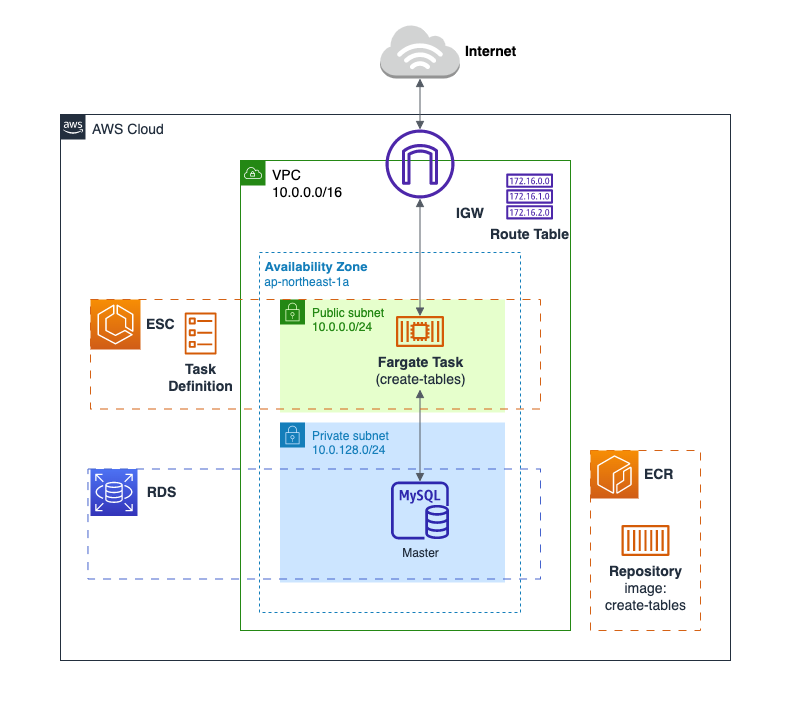

The diagram above was exported from draw.io. Its source (the exported page's mxGraphModel, read from the mxfile embedded in the PNG):
<mxGraphModel dx="1115" dy="747" grid="1" gridSize="10" guides="1" tooltips="1" connect="1" arrows="1" fold="1" page="1" pageScale="1" pageWidth="850" pageHeight="1100" background="none" math="0" shadow="0">
  <root>
    <mxCell id="0" />
    <mxCell id="1" parent="0" />
    <mxCell id="4_WsoptqF9nfw9GYhyMF-2" value="" style="rounded=0;whiteSpace=wrap;html=1;strokeColor=#FFFFFF;fontColor=#393C56;fillColor=#FFFFFF;" parent="1" vertex="1">
      <mxGeometry x="430" y="100" width="800" height="700" as="geometry" />
    </mxCell>
    <mxCell id="dQ3a9esEylfcC-lkuKPx-1" value="&lt;font style=&quot;font-size: 14px;&quot;&gt;AWS Cloud&lt;/font&gt;" style="points=[[0,0],[0.25,0],[0.5,0],[0.75,0],[1,0],[1,0.25],[1,0.5],[1,0.75],[1,1],[0.75,1],[0.5,1],[0.25,1],[0,1],[0,0.75],[0,0.5],[0,0.25]];outlineConnect=0;gradientColor=none;html=1;whiteSpace=wrap;fontSize=12;fontStyle=0;container=0;pointerEvents=0;collapsible=0;recursiveResize=0;shape=mxgraph.aws4.group;grIcon=mxgraph.aws4.group_aws_cloud_alt;strokeColor=#232F3E;fillColor=none;verticalAlign=top;align=left;spacingLeft=30;fontColor=#232F3E;dashed=0;" parent="1" vertex="1">
      <mxGeometry x="490" y="214" width="670" height="546" as="geometry" />
    </mxCell>
    <mxCell id="dQ3a9esEylfcC-lkuKPx-136" value="&lt;font style=&quot;font-size: 14px;&quot;&gt;&lt;b&gt;&amp;nbsp;Internet&lt;/b&gt;&lt;/font&gt;" style="outlineConnect=0;dashed=0;verticalLabelPosition=middle;verticalAlign=middle;align=left;html=1;shape=mxgraph.aws3.internet_3;fillColor=#D2D3D3;gradientColor=none;labelPosition=right;" parent="1" vertex="1">
      <mxGeometry x="809.75" y="124" width="79.5" height="54" as="geometry" />
    </mxCell>
    <mxCell id="dQ3a9esEylfcC-lkuKPx-138" value="" style="edgeStyle=orthogonalEdgeStyle;html=1;endArrow=block;elbow=vertical;startArrow=block;startFill=1;endFill=1;strokeColor=#545B64;rounded=0;exitX=0.5;exitY=1;exitDx=0;exitDy=0;exitPerimeter=0;" parent="1" source="dQ3a9esEylfcC-lkuKPx-136" target="dQ3a9esEylfcC-lkuKPx-15" edge="1">
      <mxGeometry width="100" relative="1" as="geometry">
        <mxPoint x="675" y="320" as="sourcePoint" />
        <mxPoint x="775" y="320" as="targetPoint" />
      </mxGeometry>
    </mxCell>
    <mxCell id="dQ3a9esEylfcC-lkuKPx-7" value="Public subnet&lt;br&gt;10.0.0.0/24" style="points=[[0,0],[0.25,0],[0.5,0],[0.75,0],[1,0],[1,0.25],[1,0.5],[1,0.75],[1,1],[0.75,1],[0.5,1],[0.25,1],[0,1],[0,0.75],[0,0.5],[0,0.25]];outlineConnect=0;gradientColor=none;html=1;whiteSpace=wrap;fontSize=12;fontStyle=0;container=1;pointerEvents=0;collapsible=0;recursiveResize=0;shape=mxgraph.aws4.group;grIcon=mxgraph.aws4.group_security_group;grStroke=0;strokeColor=#248814;fillColor=#E6FFCC;verticalAlign=top;align=left;spacingLeft=30;fontColor=#248814;dashed=0;" parent="1" vertex="1">
      <mxGeometry x="709.5" y="399" width="225" height="113" as="geometry" />
    </mxCell>
    <mxCell id="dQ3a9esEylfcC-lkuKPx-6" value="&lt;font color=&quot;#000000&quot; style=&quot;font-size: 14px;&quot;&gt;VPC&lt;br&gt;10.0.0.0/16&lt;/font&gt;" style="points=[[0,0],[0.25,0],[0.5,0],[0.75,0],[1,0],[1,0.25],[1,0.5],[1,0.75],[1,1],[0.75,1],[0.5,1],[0.25,1],[0,1],[0,0.75],[0,0.5],[0,0.25]];outlineConnect=0;gradientColor=none;html=1;whiteSpace=wrap;fontSize=12;fontStyle=0;container=0;pointerEvents=0;collapsible=0;recursiveResize=0;shape=mxgraph.aws4.group;grIcon=mxgraph.aws4.group_vpc;strokeColor=#248814;fillColor=none;verticalAlign=top;align=left;spacingLeft=30;fontColor=#AAB7B8;dashed=0;" parent="1" vertex="1">
      <mxGeometry x="670" y="260" width="330" height="470" as="geometry" />
    </mxCell>
    <mxCell id="dQ3a9esEylfcC-lkuKPx-16" value="Route Table" style="sketch=0;outlineConnect=0;fontColor=#232F3E;gradientColor=none;fillColor=#4D27AA;strokeColor=none;dashed=0;verticalLabelPosition=bottom;verticalAlign=top;align=center;html=1;fontSize=14;fontStyle=1;aspect=fixed;pointerEvents=1;shape=mxgraph.aws4.route_table;" parent="1" vertex="1">
      <mxGeometry x="935.5" y="273" width="47.21" height="46" as="geometry" />
    </mxCell>
    <mxCell id="dQ3a9esEylfcC-lkuKPx-15" value="IGW" style="sketch=0;outlineConnect=0;fontColor=#232F3E;gradientColor=none;fillColor=#4D27AA;strokeColor=none;dashed=0;verticalLabelPosition=bottom;verticalAlign=top;align=left;html=1;fontSize=14;fontStyle=1;aspect=fixed;pointerEvents=1;shape=mxgraph.aws4.internet_gateway;labelPosition=right;" parent="1" vertex="1">
      <mxGeometry x="815" y="229" width="69" height="69" as="geometry" />
    </mxCell>
    <mxCell id="dQ3a9esEylfcC-lkuKPx-36" value="Task &lt;br&gt;Definition" style="sketch=0;outlineConnect=0;fontColor=#232F3E;gradientColor=none;fillColor=#D45B07;strokeColor=none;dashed=0;verticalLabelPosition=bottom;verticalAlign=top;align=center;html=1;fontSize=14;fontStyle=1;aspect=fixed;pointerEvents=1;shape=mxgraph.aws4.ecs_task;" parent="1" vertex="1">
      <mxGeometry x="614" y="412.1099999999999" width="32.29" height="41.89" as="geometry" />
    </mxCell>
    <mxCell id="dQ3a9esEylfcC-lkuKPx-10" value="&amp;nbsp;ESC&lt;br&gt;" style="sketch=0;points=[[0,0,0],[0.25,0,0],[0.5,0,0],[0.75,0,0],[1,0,0],[0,1,0],[0.25,1,0],[0.5,1,0],[0.75,1,0],[1,1,0],[0,0.25,0],[0,0.5,0],[0,0.75,0],[1,0.25,0],[1,0.5,0],[1,0.75,0]];outlineConnect=0;fontColor=#232F3E;gradientColor=#F78E04;gradientDirection=north;fillColor=#D05C17;strokeColor=#ffffff;dashed=0;verticalLabelPosition=middle;verticalAlign=middle;align=left;html=1;fontSize=14;fontStyle=1;aspect=fixed;shape=mxgraph.aws4.resourceIcon;resIcon=mxgraph.aws4.ecs;horizontal=1;fontFamily=Helvetica;labelPosition=right;" parent="1" vertex="1">
      <mxGeometry x="520" y="399" width="50" height="50" as="geometry" />
    </mxCell>
    <mxCell id="dQ3a9esEylfcC-lkuKPx-103" value="RDS&lt;br&gt;" style="sketch=0;points=[[0,0,0],[0.25,0,0],[0.5,0,0],[0.75,0,0],[1,0,0],[0,1,0],[0.25,1,0],[0.5,1,0],[0.75,1,0],[1,1,0],[0,0.25,0],[0,0.5,0],[0,0.75,0],[1,0.25,0],[1,0.5,0],[1,0.75,0]];outlineConnect=0;fontColor=#232F3E;gradientColor=#4D72F3;gradientDirection=north;fillColor=#3334B9;strokeColor=#ffffff;dashed=0;verticalLabelPosition=middle;verticalAlign=middle;align=center;html=1;fontSize=14;fontStyle=1;aspect=fixed;shape=mxgraph.aws4.resourceIcon;resIcon=mxgraph.aws4.rds;labelPosition=right;" parent="1" vertex="1">
      <mxGeometry x="520" y="568.5" width="47" height="47" as="geometry" />
    </mxCell>
    <mxCell id="dQ3a9esEylfcC-lkuKPx-107" style="edgeStyle=orthogonalEdgeStyle;rounded=0;orthogonalLoop=1;jettySize=auto;html=1;exitX=0.5;exitY=1;exitDx=0;exitDy=0;exitPerimeter=0;" parent="1" source="dQ3a9esEylfcC-lkuKPx-103" target="dQ3a9esEylfcC-lkuKPx-103" edge="1">
      <mxGeometry relative="1" as="geometry" />
    </mxCell>
    <mxCell id="dQ3a9esEylfcC-lkuKPx-20" value="Private subnet&lt;br&gt;10.0.128.0/24" style="points=[[0,0],[0.25,0],[0.5,0],[0.75,0],[1,0],[1,0.25],[1,0.5],[1,0.75],[1,1],[0.75,1],[0.5,1],[0.25,1],[0,1],[0,0.75],[0,0.5],[0,0.25]];outlineConnect=0;gradientColor=none;html=1;whiteSpace=wrap;fontSize=12;fontStyle=0;container=1;pointerEvents=0;collapsible=0;recursiveResize=0;shape=mxgraph.aws4.group;grIcon=mxgraph.aws4.group_security_group;grStroke=0;strokeColor=#147EBA;fillColor=#CCE5FF;verticalAlign=top;align=left;spacingLeft=30;fontColor=#147EBA;dashed=0;" parent="1" vertex="1">
      <mxGeometry x="709.5" y="522" width="225" height="160" as="geometry" />
    </mxCell>
    <mxCell id="dQ3a9esEylfcC-lkuKPx-104" value="Master" style="sketch=0;outlineConnect=0;fontColor=#232F3E;gradientColor=none;fillColor=#2E27AD;strokeColor=none;dashed=0;verticalLabelPosition=bottom;verticalAlign=top;align=center;html=1;fontSize=12;fontStyle=0;aspect=fixed;pointerEvents=1;shape=mxgraph.aws4.rds_mysql_instance;" parent="dQ3a9esEylfcC-lkuKPx-20" vertex="1">
      <mxGeometry x="111" y="59" width="58" height="58" as="geometry" />
    </mxCell>
    <mxCell id="dQ3a9esEylfcC-lkuKPx-93" value="&lt;font style=&quot;font-size: 13px;&quot;&gt;&lt;b&gt;&lt;font style=&quot;font-size: 13px;&quot;&gt;&amp;nbsp;Availability Zone&lt;/font&gt;&lt;/b&gt;&lt;br&gt;&lt;/font&gt;&amp;nbsp;ap-northeast-1a" style="fillColor=none;strokeColor=#147EBA;dashed=1;verticalAlign=top;fontStyle=0;fontColor=#147EBA;whiteSpace=wrap;html=1;labelPosition=center;verticalLabelPosition=middle;align=left;" parent="1" vertex="1">
      <mxGeometry x="689" y="352" width="261" height="360" as="geometry" />
    </mxCell>
    <mxCell id="dQ3a9esEylfcC-lkuKPx-112" value="" style="edgeStyle=orthogonalEdgeStyle;html=1;endArrow=block;elbow=vertical;startArrow=block;startFill=1;endFill=1;strokeColor=#545B64;rounded=0;" parent="1" target="dQ3a9esEylfcC-lkuKPx-104" edge="1">
      <mxGeometry width="100" relative="1" as="geometry">
        <mxPoint x="849.5" y="489" as="sourcePoint" />
        <mxPoint x="849.5" y="572" as="targetPoint" />
        <Array as="points" />
      </mxGeometry>
    </mxCell>
    <mxCell id="dQ3a9esEylfcC-lkuKPx-105" value="" style="dashed=1;verticalAlign=middle;fontStyle=0;whiteSpace=wrap;html=1;strokeWidth=1;fillColor=none;strokeColor=#4563cd;dashPattern=8 8;labelPosition=right;verticalLabelPosition=middle;align=left;" parent="1" vertex="1">
      <mxGeometry x="517.47" y="568.5" width="452.53" height="110" as="geometry" />
    </mxCell>
    <mxCell id="dQ3a9esEylfcC-lkuKPx-34" value="" style="dashed=1;verticalAlign=middle;fontStyle=0;whiteSpace=wrap;html=1;strokeWidth=1;fillColor=none;strokeColor=#d56215;dashPattern=8 8;labelPosition=right;verticalLabelPosition=middle;align=left;" parent="1" vertex="1">
      <mxGeometry x="520" y="399" width="450" height="109.5" as="geometry" />
    </mxCell>
    <mxCell id="NIBdxaEh6crGNWrItZmW-1" value="&lt;font style=&quot;font-size: 14px;&quot;&gt;&lt;b&gt;Fargate Task&lt;br style=&quot;border-color: var(--border-color);&quot;&gt;&lt;/b&gt;&lt;span style=&quot;border-color: var(--border-color);&quot;&gt;(create-tables)&lt;/span&gt;&lt;/font&gt;" style="sketch=0;outlineConnect=0;fontColor=#232F3E;gradientColor=none;fillColor=#D45B07;strokeColor=none;dashed=0;verticalLabelPosition=bottom;verticalAlign=top;align=center;html=1;fontSize=12;fontStyle=0;aspect=fixed;pointerEvents=1;shape=mxgraph.aws4.container_2;" parent="1" vertex="1">
      <mxGeometry x="825.5" y="415.5" width="48" height="31" as="geometry" />
    </mxCell>
    <mxCell id="EMWH4TtMN0Qx2uoHLK-v-1" value="" style="edgeStyle=orthogonalEdgeStyle;html=1;endArrow=block;elbow=vertical;startArrow=block;startFill=1;endFill=1;strokeColor=#545B64;rounded=0;" edge="1" parent="1" source="dQ3a9esEylfcC-lkuKPx-15" target="NIBdxaEh6crGNWrItZmW-1">
      <mxGeometry width="100" relative="1" as="geometry">
        <mxPoint x="820" y="600" as="sourcePoint" />
        <mxPoint x="920" y="600" as="targetPoint" />
      </mxGeometry>
    </mxCell>
    <mxCell id="EMWH4TtMN0Qx2uoHLK-v-3" value="" style="group" vertex="1" connectable="0" parent="1">
      <mxGeometry x="1020" y="550" width="110" height="180" as="geometry" />
    </mxCell>
    <mxCell id="NIBdxaEh6crGNWrItZmW-7" value="" style="dashed=1;verticalAlign=middle;fontStyle=0;whiteSpace=wrap;html=1;strokeWidth=1;fillColor=none;strokeColor=#d56215;dashPattern=8 8;labelPosition=right;verticalLabelPosition=middle;align=left;" parent="EMWH4TtMN0Qx2uoHLK-v-3" vertex="1">
      <mxGeometry width="110" height="180" as="geometry" />
    </mxCell>
    <mxCell id="dQ3a9esEylfcC-lkuKPx-95" value="&amp;nbsp;ECR" style="sketch=0;points=[[0,0,0],[0.25,0,0],[0.5,0,0],[0.75,0,0],[1,0,0],[0,1,0],[0.25,1,0],[0.5,1,0],[0.75,1,0],[1,1,0],[0,0.25,0],[0,0.5,0],[0,0.75,0],[1,0.25,0],[1,0.5,0],[1,0.75,0]];outlineConnect=0;fontColor=#232F3E;gradientColor=#F78E04;gradientDirection=north;fillColor=#D05C17;strokeColor=#ffffff;dashed=0;verticalLabelPosition=middle;verticalAlign=middle;align=left;html=1;fontSize=14;fontStyle=1;aspect=fixed;shape=mxgraph.aws4.resourceIcon;resIcon=mxgraph.aws4.ecr;labelPosition=right;" parent="EMWH4TtMN0Qx2uoHLK-v-3" vertex="1">
      <mxGeometry width="48" height="48" as="geometry" />
    </mxCell>
    <mxCell id="NIBdxaEh6crGNWrItZmW-6" value="Repository&lt;br&gt;&lt;span style=&quot;font-weight: normal;&quot;&gt;image: &lt;br&gt;create-tables&lt;br&gt;&lt;/span&gt;" style="sketch=0;outlineConnect=0;fontColor=#232F3E;gradientColor=none;fillColor=#D45B07;strokeColor=none;dashed=0;verticalLabelPosition=bottom;verticalAlign=top;align=center;html=1;fontSize=14;fontStyle=1;aspect=fixed;pointerEvents=1;shape=mxgraph.aws4.container_1;labelPosition=center;" parent="EMWH4TtMN0Qx2uoHLK-v-3" vertex="1">
      <mxGeometry x="31" y="74.5" width="48" height="31" as="geometry" />
    </mxCell>
  </root>
</mxGraphModel>